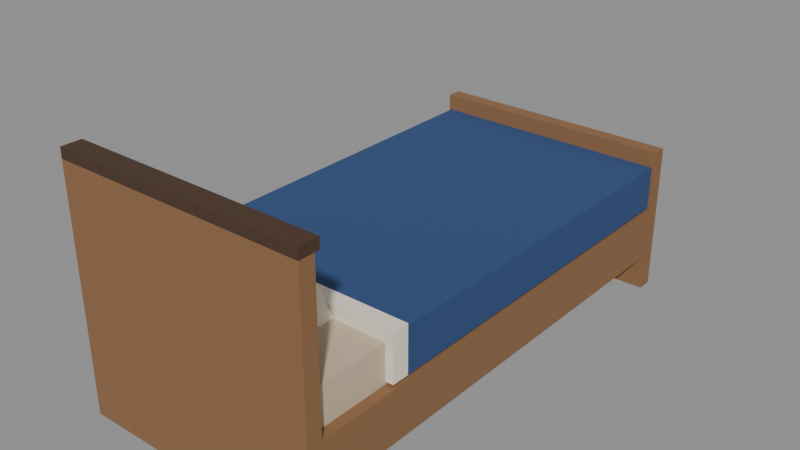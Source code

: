 # Source: bed.blend  (saved by Blender 5.0.119; exported with 4.5.12 LTS)
import bpy
from mathutils import Matrix  # noqa: F401  (used for matrix-valued properties, if any)

bpy.ops.wm.read_factory_settings(use_empty=True)
scene = bpy.context.scene
scene.name = 'Scene'

# ---- materials (node trees are filled in below, after node groups)
mat_wood = bpy.data.materials.new('wood')
mat_wood.diffuse_color = (0.2582, 0.1301, 0.05613, 1.0)
mat_wood.roughness = 0.9
mat_wood_dark = bpy.data.materials.new('wood_dark')
mat_wood_dark.diffuse_color = (0.06848, 0.03434, 0.01938, 1.0)
mat_wood_dark.roughness = 0.9
mat_cloth = bpy.data.materials.new('cloth')
mat_cloth.diffuse_color = (0.5841, 0.4735, 0.3325, 1.0)
mat_cloth.roughness = 0.9
mat_hat = bpy.data.materials.new('hat')
mat_hat.diffuse_color = (0.02732, 0.06848, 0.1946, 1.0)
mat_hat.roughness = 0.9
mat_paper = bpy.data.materials.new('paper')
mat_paper.diffuse_color = (0.8469, 0.7913, 0.6724, 1.0)
mat_paper.roughness = 0.9

# ---- material node trees
mat_wood.use_nodes = True; mat_wood.node_tree.nodes.clear()
_N = mat_wood.node_tree.nodes; _L = mat_wood.node_tree.links
n0 = _N.new('ShaderNodeBsdfPrincipled'); n0.name = 'Principled BSDF'; n0.location = (-200, 100)
n0.inputs[0].default_value = (0.2582, 0.1301, 0.05613, 1.0)
n0.inputs[2].default_value = 0.9
n0.inputs[27].default_value = (0.0, 0.0, 0.0, 1.0)
n1 = _N.new('ShaderNodeOutputMaterial'); n1.name = 'Material Output'; n1.location = (200, 100)
_L.new(n0.outputs[0], n1.inputs[0])
n1.is_active_output = True
mat_wood_dark.use_nodes = True; mat_wood_dark.node_tree.nodes.clear()
_N = mat_wood_dark.node_tree.nodes; _L = mat_wood_dark.node_tree.links
n0 = _N.new('ShaderNodeBsdfPrincipled'); n0.name = 'Principled BSDF'; n0.location = (-200, 100)
n0.inputs[0].default_value = (0.06848, 0.03434, 0.01938, 1.0)
n0.inputs[2].default_value = 0.9
n0.inputs[27].default_value = (0.0, 0.0, 0.0, 1.0)
n1 = _N.new('ShaderNodeOutputMaterial'); n1.name = 'Material Output'; n1.location = (200, 100)
_L.new(n0.outputs[0], n1.inputs[0])
n1.is_active_output = True
mat_cloth.use_nodes = True; mat_cloth.node_tree.nodes.clear()
_N = mat_cloth.node_tree.nodes; _L = mat_cloth.node_tree.links
n0 = _N.new('ShaderNodeBsdfPrincipled'); n0.name = 'Principled BSDF'; n0.location = (-200, 100)
n0.inputs[0].default_value = (0.5841, 0.4735, 0.3325, 1.0)
n0.inputs[2].default_value = 0.9
n0.inputs[27].default_value = (0.0, 0.0, 0.0, 1.0)
n1 = _N.new('ShaderNodeOutputMaterial'); n1.name = 'Material Output'; n1.location = (200, 100)
_L.new(n0.outputs[0], n1.inputs[0])
n1.is_active_output = True
mat_hat.use_nodes = True; mat_hat.node_tree.nodes.clear()
_N = mat_hat.node_tree.nodes; _L = mat_hat.node_tree.links
n0 = _N.new('ShaderNodeBsdfPrincipled'); n0.name = 'Principled BSDF'; n0.location = (-200, 100)
n0.inputs[0].default_value = (0.02732, 0.06848, 0.1946, 1.0)
n0.inputs[2].default_value = 0.9
n0.inputs[27].default_value = (0.0, 0.0, 0.0, 1.0)
n1 = _N.new('ShaderNodeOutputMaterial'); n1.name = 'Material Output'; n1.location = (200, 100)
_L.new(n0.outputs[0], n1.inputs[0])
n1.is_active_output = True
mat_paper.use_nodes = True; mat_paper.node_tree.nodes.clear()
_N = mat_paper.node_tree.nodes; _L = mat_paper.node_tree.links
n0 = _N.new('ShaderNodeBsdfPrincipled'); n0.name = 'Principled BSDF'; n0.location = (-200, 100)
n0.inputs[0].default_value = (0.8469, 0.7913, 0.6724, 1.0)
n0.inputs[2].default_value = 0.9
n0.inputs[27].default_value = (0.0, 0.0, 0.0, 1.0)
n1 = _N.new('ShaderNodeOutputMaterial'); n1.name = 'Material Output'; n1.location = (200, 100)
_L.new(n0.outputs[0], n1.inputs[0])
n1.is_active_output = True

# ---- meshes
me_bed = bpy.data.meshes.new('Bed')
me_bed.from_pydata([(-0.5, -1.0, 0.0), (0.5, -1.0, 0.0), (-0.5, -0.94, 0.0), (0.5, -0.94, 0.0), (-0.5, -1.0, 0.95), (0.5, -1.0, 0.95), (-0.5, -0.94, 0.95), (0.5, -0.94, 0.95), (-0.5, -1.0, 0.95), (0.5, -1.0, 0.95), (-0.5, -0.92, 0.95), (0.5, -0.92, 0.95), (-0.5, -1.0, 0.99), (0.5, -1.0, 0.99), (-0.5, -0.92, 0.99), (0.5, -0.92, 0.99), (-0.5, 0.94, 0.0), (0.5, 0.94, 0.0), (-0.5, 1.0, 0.0), (0.5, 1.0, 0.0), (-0.5, 0.94, 0.6), (0.5, 0.94, 0.6), (-0.5, 1.0, 0.6), (0.5, 1.0, 0.6), (-0.5, -0.94, 0.15), (-0.44, -0.94, 0.15), (-0.5, 0.94, 0.15), (-0.44, 0.94, 0.15), (-0.5, -0.94, 0.35), (-0.44, -0.94, 0.35), (-0.5, 0.94, 0.35), (-0.44, 0.94, 0.35), (0.44, -0.94, 0.15), (0.5, -0.94, 0.15), (0.44, 0.94, 0.15), (0.5, 0.94, 0.15), (0.44, -0.94, 0.35), (0.5, -0.94, 0.35), (0.44, 0.94, 0.35), (0.5, 0.94, 0.35), (-0.46, -0.94, 0.33), (0.46, -0.94, 0.33), (-0.46, 0.94, 0.33), (0.46, 0.94, 0.33), (-0.46, -0.94, 0.5), (0.46, -0.94, 0.5), (-0.46, 0.94, 0.5), (0.46, 0.94, 0.5), (-0.49, -0.55, 0.36), (0.49, -0.55, 0.36), (-0.49, 0.94, 0.36), (0.49, 0.94, 0.36), (-0.49, -0.55, 0.535), (0.49, -0.55, 0.535), (-0.49, 0.94, 0.535), (0.49, 0.94, 0.535), (-0.49, -0.62, 0.36), (0.49, -0.62, 0.36), (-0.49, -0.55, 0.36), (0.49, -0.55, 0.36), (-0.49, -0.62, 0.545), (0.49, -0.62, 0.545), (-0.49, -0.55, 0.545), (0.49, -0.55, 0.545), (-0.25, -0.92, 0.5), (0.25, -0.92, 0.5), (-0.25, -0.62, 0.5), (0.25, -0.62, 0.5), (-0.22, -0.89, 0.62), (0.22, -0.89, 0.62), (-0.22, -0.65, 0.62), (0.22, -0.65, 0.62)], [], [(4, 5, 7, 6), (0, 1, 5, 4), (2, 6, 7, 3), (0, 4, 6, 2), (1, 3, 7, 5), (8, 10, 11, 9), (12, 13, 15, 14), (8, 9, 13, 12), (10, 14, 15, 11), (8, 12, 14, 10), (9, 11, 15, 13), (20, 21, 23, 22), (16, 17, 21, 20), (18, 22, 23, 19), (16, 20, 22, 18), (17, 19, 23, 21), (24, 26, 27, 25), (28, 29, 31, 30), (24, 28, 30, 26), (25, 27, 31, 29), (32, 34, 35, 33), (36, 37, 39, 38), (32, 36, 38, 34), (33, 35, 39, 37), (40, 42, 43, 41), (44, 45, 47, 46), (40, 44, 46, 42), (41, 43, 47, 45), (52, 53, 55, 54), (48, 49, 53, 52), (48, 52, 54, 50), (49, 51, 55, 53), (60, 61, 63, 62), (56, 57, 61, 60), (58, 62, 63, 59), (56, 60, 62, 58), (57, 59, 63, 61), (64, 66, 67, 65), (68, 69, 71, 70), (64, 65, 69, 68), (66, 70, 71, 67), (64, 68, 70, 66), (65, 67, 71, 69)])
me_bed.polygons.foreach_set('material_index', [0, 0, 0, 0, 0, 1, 1, 1, 1, 1, 1, 0, 0, 0, 0, 0, 0, 0, 0, 0, 0, 0, 0, 0, 2, 2, 2, 2, 3, 3, 3, 3, 4, 4, 4, 4, 4, 4, 4, 4, 4, 4, 4])
me_bed.materials.append(mat_wood)
me_bed.materials.append(mat_wood_dark)
me_bed.materials.append(mat_cloth)
me_bed.materials.append(mat_hat)
me_bed.materials.append(mat_paper)
me_bed.update()

# ---- objects
ob_bed = bpy.data.objects.new('Bed', me_bed)

# ---- transforms, parenting, visibility, modifiers, constraints
ob_bed.location = (0.0, 0.0, 0.0)

# ---- collection membership
scene.collection.objects.link(ob_bed)

# ---- scene / render settings (as saved in the file)
scene.frame_start = 1; scene.frame_end = 250; scene.frame_set(1)
scene.render.engine = 'BLENDER_EEVEE_NEXT'
scene.render.bake_bias = 0.0
scene.render.bake_samples = 0
scene.cycles.sampling_pattern = 'TABULATED_SOBOL'
scene.eevee.use_volume_custom_range = False
bpy.context.view_layer.update()

# ---- added for rendering (the .blend has no active camera and no usable light): camera, sun + grey world if the file has none
cam_auto = bpy.data.cameras.new('AutoCamera')
cam_auto.lens = 50.0
cam_auto.sensor_width = 36.0
cam_auto.clip_end = 1000.0
ob_auto_camera = bpy.data.objects.new('AutoCamera', cam_auto)
scene.collection.objects.link(ob_auto_camera)
ob_auto_camera.location = (2.26257, -2.71508, 2.30505)
ob_auto_camera.rotation_euler = (1.09748, -7.21219e-08, 0.694738)
scene.camera = ob_auto_camera
light_auto_sun = bpy.data.lights.new('AutoSun', 'SUN')
light_auto_sun.energy = 3.0
light_auto_sun.angle = 0.0523599
ob_auto_sun = bpy.data.objects.new('AutoSun', light_auto_sun)
scene.collection.objects.link(ob_auto_sun)
ob_auto_sun.rotation_euler = (0.872665, 0.174533, 0.523599)
if scene.world is None:
    world_auto = bpy.data.worlds.new('AutoWorld')
    world_auto.color = (0.3, 0.3, 0.3)
    scene.world = world_auto
bpy.context.view_layer.update()
